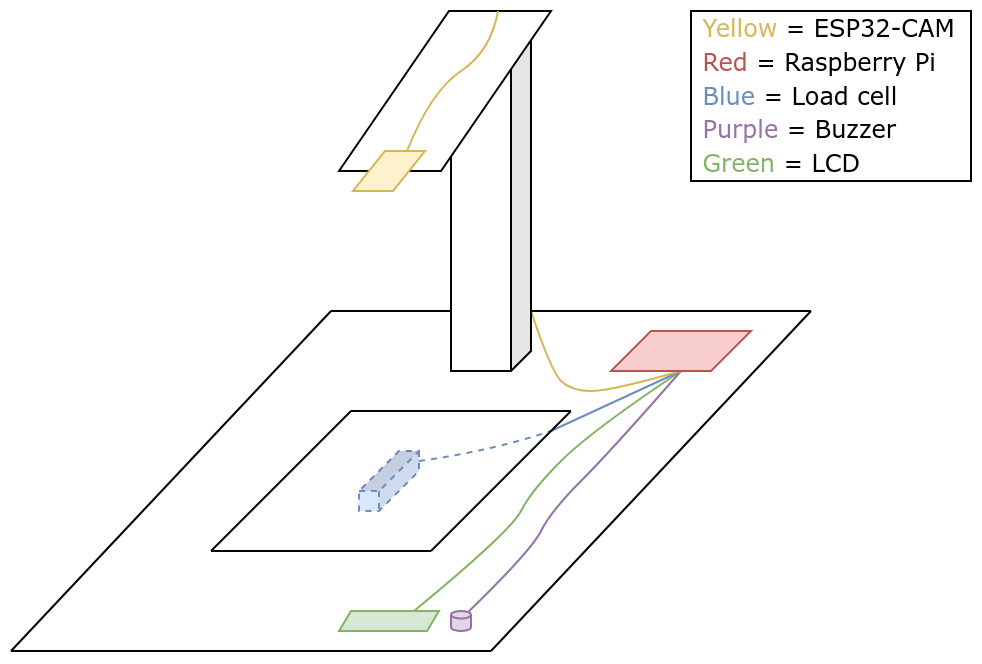

The diagram above was exported from draw.io. Its source (the exported page's mxGraphModel, read from the mxfile embedded in the PNG):
<mxGraphModel dx="241" dy="120" grid="1" gridSize="10" guides="1" tooltips="1" connect="1" arrows="1" fold="1" page="1" pageScale="1" pageWidth="850" pageHeight="1100" math="0" shadow="0">
  <root>
    <mxCell id="0" />
    <mxCell id="1" parent="0" />
    <mxCell id="mio23mz9agdStfu7LmVH-1" value="" style="endArrow=none;html=1;rounded=0;" edge="1" parent="1">
      <mxGeometry width="50" height="50" relative="1" as="geometry">
        <mxPoint x="280" y="230" as="sourcePoint" />
        <mxPoint x="520" y="230" as="targetPoint" />
      </mxGeometry>
    </mxCell>
    <mxCell id="mio23mz9agdStfu7LmVH-2" value="" style="endArrow=none;html=1;rounded=0;" edge="1" parent="1">
      <mxGeometry width="50" height="50" relative="1" as="geometry">
        <mxPoint x="120" y="400" as="sourcePoint" />
        <mxPoint x="360" y="400" as="targetPoint" />
      </mxGeometry>
    </mxCell>
    <mxCell id="mio23mz9agdStfu7LmVH-3" value="" style="endArrow=none;html=1;rounded=0;" edge="1" parent="1">
      <mxGeometry width="50" height="50" relative="1" as="geometry">
        <mxPoint x="120" y="400" as="sourcePoint" />
        <mxPoint x="280" y="230" as="targetPoint" />
      </mxGeometry>
    </mxCell>
    <mxCell id="mio23mz9agdStfu7LmVH-5" value="" style="shape=cube;whiteSpace=wrap;html=1;boundedLbl=1;backgroundOutline=1;darkOpacity=0.05;darkOpacity2=0.1;rotation=90;dashed=1;fillColor=#dae8fc;strokeColor=#6c8ebf;" vertex="1" parent="1">
      <mxGeometry x="294" y="300" width="30" height="30" as="geometry" />
    </mxCell>
    <mxCell id="mio23mz9agdStfu7LmVH-7" value="" style="endArrow=none;html=1;rounded=0;" edge="1" parent="1">
      <mxGeometry width="50" height="50" relative="1" as="geometry">
        <mxPoint x="360" y="400" as="sourcePoint" />
        <mxPoint x="520" y="230" as="targetPoint" />
      </mxGeometry>
    </mxCell>
    <mxCell id="mio23mz9agdStfu7LmVH-10" value="" style="endArrow=none;html=1;rounded=0;" edge="1" parent="1">
      <mxGeometry width="50" height="50" relative="1" as="geometry">
        <mxPoint x="220" y="350" as="sourcePoint" />
        <mxPoint x="290" y="280" as="targetPoint" />
      </mxGeometry>
    </mxCell>
    <mxCell id="mio23mz9agdStfu7LmVH-12" value="" style="endArrow=none;html=1;rounded=0;" edge="1" parent="1">
      <mxGeometry width="50" height="50" relative="1" as="geometry">
        <mxPoint x="220" y="350" as="sourcePoint" />
        <mxPoint x="330" y="350" as="targetPoint" />
      </mxGeometry>
    </mxCell>
    <mxCell id="mio23mz9agdStfu7LmVH-13" value="" style="endArrow=none;html=1;rounded=0;" edge="1" parent="1">
      <mxGeometry width="50" height="50" relative="1" as="geometry">
        <mxPoint x="290" y="280" as="sourcePoint" />
        <mxPoint x="400" y="280" as="targetPoint" />
      </mxGeometry>
    </mxCell>
    <mxCell id="mio23mz9agdStfu7LmVH-19" value="" style="shape=cylinder3;whiteSpace=wrap;html=1;boundedLbl=1;backgroundOutline=1;size=1.8799999999999955;fillColor=#e1d5e7;strokeColor=#9673a6;" vertex="1" parent="1">
      <mxGeometry x="340" y="380" width="10" height="10" as="geometry" />
    </mxCell>
    <mxCell id="mio23mz9agdStfu7LmVH-23" value="" style="shape=parallelogram;perimeter=parallelogramPerimeter;whiteSpace=wrap;html=1;fixedSize=1;strokeColor=#82b366;size=6;fillColor=#d5e8d4;" vertex="1" parent="1">
      <mxGeometry x="284" y="380" width="50" height="10" as="geometry" />
    </mxCell>
    <mxCell id="mio23mz9agdStfu7LmVH-28" value="&lt;div align=&quot;left&quot;&gt;&lt;font face=&quot;Verdana&quot;&gt;&amp;nbsp;&lt;font color=&quot;#D6B656&quot;&gt;Yellow&lt;/font&gt; = ESP32-CAM&lt;/font&gt;&lt;/div&gt;&lt;div align=&quot;left&quot;&gt;&lt;font face=&quot;Verdana&quot;&gt;&amp;nbsp;&lt;font color=&quot;#B85450&quot;&gt;Red&lt;/font&gt; = Raspberry Pi&lt;/font&gt;&lt;/div&gt;&lt;div align=&quot;left&quot;&gt;&lt;font face=&quot;Verdana&quot;&gt;&amp;nbsp;&lt;font color=&quot;#6C8EBF&quot;&gt;Blue&lt;/font&gt; = Load cell&lt;/font&gt;&lt;/div&gt;&lt;div align=&quot;left&quot;&gt;&lt;font face=&quot;Verdana&quot;&gt;&amp;nbsp;&lt;font color=&quot;#9673A6&quot;&gt;Purple&lt;/font&gt; = Buzzer&lt;br&gt;&lt;/font&gt;&lt;/div&gt;&lt;div align=&quot;left&quot;&gt;&lt;font face=&quot;Verdana&quot;&gt;&amp;nbsp;&lt;font color=&quot;#82B366&quot;&gt;Green&lt;/font&gt; = LCD&lt;br&gt;&lt;/font&gt;&lt;/div&gt;" style="text;html=1;align=left;verticalAlign=middle;whiteSpace=wrap;rounded=0;strokeColor=default;" vertex="1" parent="1">
      <mxGeometry x="460" y="80" width="140" height="85" as="geometry" />
    </mxCell>
    <mxCell id="mio23mz9agdStfu7LmVH-29" value="" style="curved=1;endArrow=none;html=1;rounded=0;fontFamily=Verdana;exitX=0.75;exitY=0;exitDx=0;exitDy=0;entryX=0.5;entryY=1;entryDx=0;entryDy=0;endFill=0;fillColor=#d5e8d4;strokeColor=#82b366;" edge="1" parent="1" source="mio23mz9agdStfu7LmVH-23" target="mio23mz9agdStfu7LmVH-25">
      <mxGeometry width="50" height="50" relative="1" as="geometry">
        <mxPoint x="240" y="330" as="sourcePoint" />
        <mxPoint x="290" y="280" as="targetPoint" />
        <Array as="points">
          <mxPoint x="370" y="340" />
          <mxPoint x="380" y="320" />
          <mxPoint x="410" y="290" />
        </Array>
      </mxGeometry>
    </mxCell>
    <mxCell id="mio23mz9agdStfu7LmVH-30" value="" style="curved=1;endArrow=none;html=1;rounded=0;fontFamily=Verdana;exitX=0.855;exitY=0;exitDx=0;exitDy=0.5451999999999987;entryX=0.5;entryY=1;entryDx=0;entryDy=0;endFill=0;exitPerimeter=0;fillColor=#e1d5e7;strokeColor=#9673a6;" edge="1" parent="1" source="mio23mz9agdStfu7LmVH-19" target="mio23mz9agdStfu7LmVH-25">
      <mxGeometry width="50" height="50" relative="1" as="geometry">
        <mxPoint x="331.5" y="390" as="sourcePoint" />
        <mxPoint x="465" y="270" as="targetPoint" />
        <Array as="points">
          <mxPoint x="380" y="350" />
          <mxPoint x="390" y="330" />
          <mxPoint x="420" y="300" />
        </Array>
      </mxGeometry>
    </mxCell>
    <mxCell id="mio23mz9agdStfu7LmVH-31" value="" style="curved=1;endArrow=none;html=1;rounded=0;fontFamily=Verdana;exitX=0;exitY=0;exitDx=5;exitDy=0;endFill=0;exitPerimeter=0;dashed=1;fillColor=#dae8fc;strokeColor=#6c8ebf;" edge="1" parent="1" source="mio23mz9agdStfu7LmVH-5">
      <mxGeometry width="50" height="50" relative="1" as="geometry">
        <mxPoint x="358.55000000000007" y="390.5451999999999" as="sourcePoint" />
        <mxPoint x="390" y="290" as="targetPoint" />
        <Array as="points">
          <mxPoint x="360" y="300" />
        </Array>
      </mxGeometry>
    </mxCell>
    <mxCell id="mio23mz9agdStfu7LmVH-32" value="" style="curved=1;endArrow=none;html=1;rounded=0;fontFamily=Verdana;endFill=0;entryX=0.5;entryY=1;entryDx=0;entryDy=0;fillColor=#dae8fc;strokeColor=#6c8ebf;" edge="1" parent="1" target="mio23mz9agdStfu7LmVH-25">
      <mxGeometry width="50" height="50" relative="1" as="geometry">
        <mxPoint x="390" y="290" as="sourcePoint" />
        <mxPoint x="410" y="290" as="targetPoint" />
        <Array as="points" />
      </mxGeometry>
    </mxCell>
    <mxCell id="mio23mz9agdStfu7LmVH-36" value="" style="curved=1;endArrow=none;html=1;rounded=0;fontFamily=Verdana;entryX=0.5;entryY=1;entryDx=0;entryDy=0;endFill=0;fillColor=#fff2cc;strokeColor=#d6b656;" edge="1" parent="1" source="mio23mz9agdStfu7LmVH-24" target="mio23mz9agdStfu7LmVH-25">
      <mxGeometry width="50" height="50" relative="1" as="geometry">
        <mxPoint x="331.5" y="390" as="sourcePoint" />
        <mxPoint x="465" y="270" as="targetPoint" />
        <Array as="points">
          <mxPoint x="390" y="260" />
          <mxPoint x="400" y="270" />
          <mxPoint x="420" y="270" />
        </Array>
      </mxGeometry>
    </mxCell>
    <mxCell id="mio23mz9agdStfu7LmVH-24" value="" style="shape=cube;whiteSpace=wrap;html=1;boundedLbl=1;backgroundOutline=1;darkOpacity=0.05;darkOpacity2=0.1;strokeColor=default;size=10;rotation=0;flipH=1;" vertex="1" parent="1">
      <mxGeometry x="340" y="80" width="40" height="180" as="geometry" />
    </mxCell>
    <mxCell id="mio23mz9agdStfu7LmVH-26" value="" style="shape=parallelogram;perimeter=parallelogramPerimeter;whiteSpace=wrap;html=1;fixedSize=1;strokeColor=default;size=55;rotation=0;flipV=0;flipH=0;" vertex="1" parent="1">
      <mxGeometry x="284" y="80" width="106" height="80" as="geometry" />
    </mxCell>
    <mxCell id="mio23mz9agdStfu7LmVH-27" value="" style="shape=parallelogram;perimeter=parallelogramPerimeter;whiteSpace=wrap;html=1;fixedSize=1;strokeColor=#d6b656;size=16;rotation=0;flipV=0;flipH=0;fillColor=#fff2cc;" vertex="1" parent="1">
      <mxGeometry x="291" y="150" width="36" height="20" as="geometry" />
    </mxCell>
    <mxCell id="mio23mz9agdStfu7LmVH-35" value="" style="curved=1;endArrow=none;html=1;rounded=0;fontFamily=Verdana;exitX=0.75;exitY=0;exitDx=0;exitDy=0;entryX=0.75;entryY=0;entryDx=0;entryDy=0;endFill=0;fillColor=#fff2cc;strokeColor=#d6b656;" edge="1" parent="1" source="mio23mz9agdStfu7LmVH-27" target="mio23mz9agdStfu7LmVH-26">
      <mxGeometry width="50" height="50" relative="1" as="geometry">
        <mxPoint x="169.99999999999994" y="290.5452" as="sourcePoint" />
        <mxPoint x="276.45" y="170" as="targetPoint" />
        <Array as="points">
          <mxPoint x="330" y="120" />
          <mxPoint x="360" y="100" />
        </Array>
      </mxGeometry>
    </mxCell>
    <mxCell id="mio23mz9agdStfu7LmVH-11" value="" style="endArrow=none;html=1;rounded=0;" edge="1" parent="1">
      <mxGeometry width="50" height="50" relative="1" as="geometry">
        <mxPoint x="330" y="350" as="sourcePoint" />
        <mxPoint x="400" y="280" as="targetPoint" />
      </mxGeometry>
    </mxCell>
    <mxCell id="mio23mz9agdStfu7LmVH-25" value="" style="shape=parallelogram;perimeter=parallelogramPerimeter;whiteSpace=wrap;html=1;fixedSize=1;strokeColor=#b85450;size=20;fillColor=#f8cecc;" vertex="1" parent="1">
      <mxGeometry x="420" y="240" width="70" height="20" as="geometry" />
    </mxCell>
  </root>
</mxGraphModel>